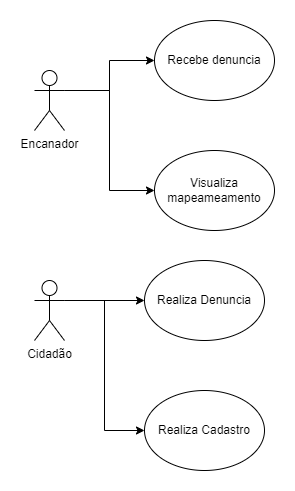

The diagram above was exported from draw.io. Its source (the exported page's mxGraphModel, read from the mxfile embedded in the PNG):
<mxGraphModel dx="1422" dy="685" grid="1" gridSize="10" guides="1" tooltips="1" connect="1" arrows="1" fold="1" page="1" pageScale="1" pageWidth="827" pageHeight="1169" math="0" shadow="0">
  <root>
    <mxCell id="0" />
    <mxCell id="1" parent="0" />
    <mxCell id="GSYJjtHFXOVfR0UaZErW-4" style="edgeStyle=orthogonalEdgeStyle;rounded=0;orthogonalLoop=1;jettySize=auto;html=1;exitX=1;exitY=0.3333333333333333;exitDx=0;exitDy=0;exitPerimeter=0;entryX=0;entryY=0.5;entryDx=0;entryDy=0;" edge="1" parent="1" source="GSYJjtHFXOVfR0UaZErW-1" target="GSYJjtHFXOVfR0UaZErW-2">
      <mxGeometry relative="1" as="geometry" />
    </mxCell>
    <mxCell id="GSYJjtHFXOVfR0UaZErW-6" style="edgeStyle=orthogonalEdgeStyle;rounded=0;orthogonalLoop=1;jettySize=auto;html=1;exitX=1;exitY=0.3333333333333333;exitDx=0;exitDy=0;exitPerimeter=0;" edge="1" parent="1" source="GSYJjtHFXOVfR0UaZErW-1" target="GSYJjtHFXOVfR0UaZErW-5">
      <mxGeometry relative="1" as="geometry">
        <Array as="points">
          <mxPoint x="200" y="430" />
          <mxPoint x="200" y="560" />
        </Array>
      </mxGeometry>
    </mxCell>
    <mxCell id="GSYJjtHFXOVfR0UaZErW-1" value="Cidadão" style="shape=umlActor;verticalLabelPosition=bottom;verticalAlign=top;html=1;outlineConnect=0;" vertex="1" parent="1">
      <mxGeometry x="130" y="410" width="30" height="60" as="geometry" />
    </mxCell>
    <mxCell id="GSYJjtHFXOVfR0UaZErW-2" value="Realiza Denuncia" style="ellipse;whiteSpace=wrap;html=1;" vertex="1" parent="1">
      <mxGeometry x="240" y="390" width="120" height="80" as="geometry" />
    </mxCell>
    <mxCell id="GSYJjtHFXOVfR0UaZErW-9" style="edgeStyle=orthogonalEdgeStyle;rounded=0;orthogonalLoop=1;jettySize=auto;html=1;exitX=1;exitY=0.3333333333333333;exitDx=0;exitDy=0;exitPerimeter=0;" edge="1" parent="1" source="GSYJjtHFXOVfR0UaZErW-3" target="GSYJjtHFXOVfR0UaZErW-8">
      <mxGeometry relative="1" as="geometry" />
    </mxCell>
    <mxCell id="GSYJjtHFXOVfR0UaZErW-12" style="edgeStyle=orthogonalEdgeStyle;rounded=0;orthogonalLoop=1;jettySize=auto;html=1;exitX=1;exitY=0.3333333333333333;exitDx=0;exitDy=0;exitPerimeter=0;entryX=0;entryY=0.5;entryDx=0;entryDy=0;" edge="1" parent="1" source="GSYJjtHFXOVfR0UaZErW-3" target="GSYJjtHFXOVfR0UaZErW-11">
      <mxGeometry relative="1" as="geometry" />
    </mxCell>
    <mxCell id="GSYJjtHFXOVfR0UaZErW-3" value="Encanador" style="shape=umlActor;verticalLabelPosition=bottom;verticalAlign=top;html=1;outlineConnect=0;" vertex="1" parent="1">
      <mxGeometry x="130" y="200" width="30" height="60" as="geometry" />
    </mxCell>
    <mxCell id="GSYJjtHFXOVfR0UaZErW-5" value="Realiza Cadastro" style="ellipse;whiteSpace=wrap;html=1;" vertex="1" parent="1">
      <mxGeometry x="240" y="520" width="120" height="80" as="geometry" />
    </mxCell>
    <mxCell id="GSYJjtHFXOVfR0UaZErW-8" value="Recebe denuncia" style="ellipse;whiteSpace=wrap;html=1;" vertex="1" parent="1">
      <mxGeometry x="250" y="150" width="120" height="80" as="geometry" />
    </mxCell>
    <mxCell id="GSYJjtHFXOVfR0UaZErW-11" value="Visualiza mapeameamento" style="ellipse;whiteSpace=wrap;html=1;" vertex="1" parent="1">
      <mxGeometry x="250" y="280" width="120" height="80" as="geometry" />
    </mxCell>
  </root>
</mxGraphModel>